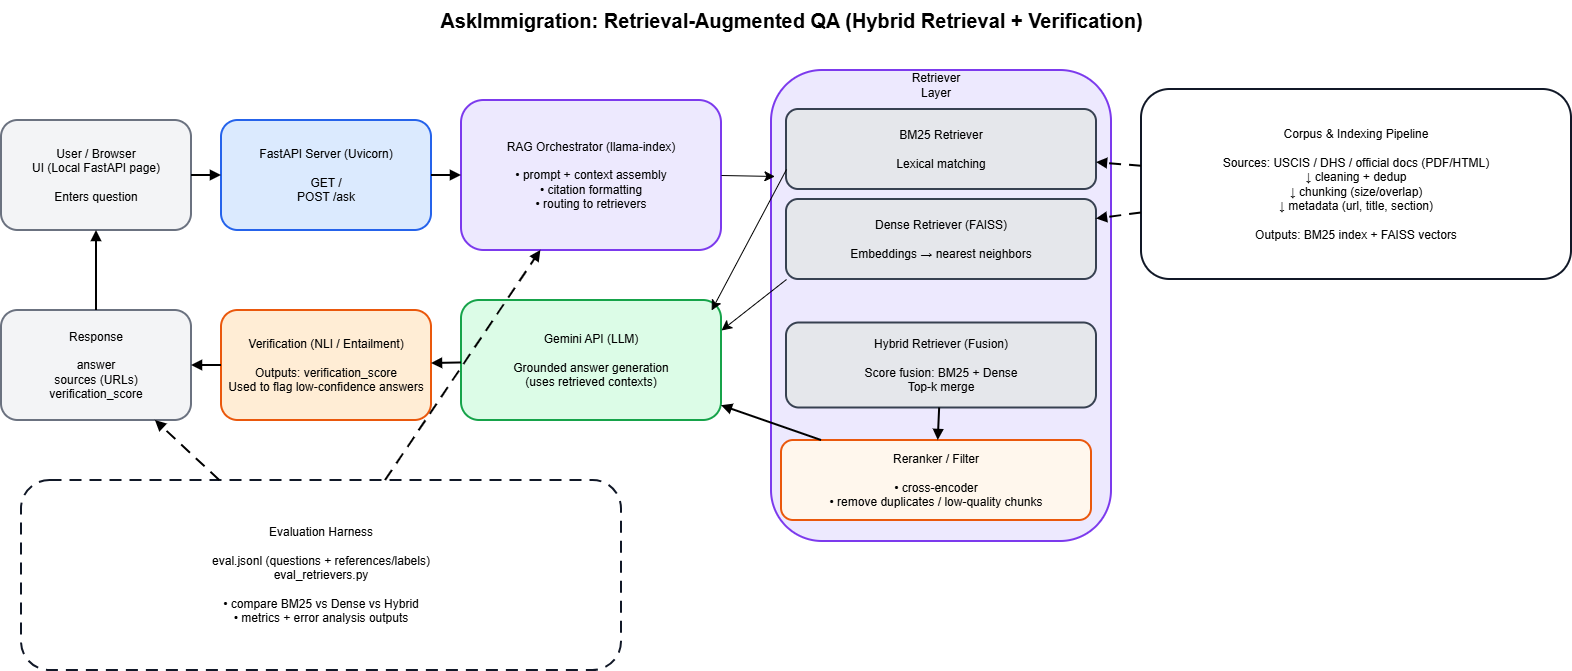

The diagram above was exported from draw.io. Its source (the exported page's mxGraphModel, read from the mxfile embedded in the PNG):
<mxGraphModel dx="1267" dy="565" grid="1" gridSize="10" guides="1" tooltips="1" connect="1" arrows="1" fold="1" page="1" pageScale="1" pageWidth="1200" pageHeight="900" math="0" shadow="0">
  <root>
    <mxCell id="0" />
    <mxCell id="1" parent="0" />
    <mxCell id="title" parent="1" style="text;html=1;align=center;verticalAlign=middle;fontSize=20;fontStyle=1;" value="AskImmigration: Retrieval-Augmented QA (Hybrid Retrieval + Verification)" vertex="1">
      <mxGeometry height="40" width="1020" x="350" y="20" as="geometry" />
    </mxCell>
    <mxCell id="user" parent="1" style="rounded=1;whiteSpace=wrap;html=1;strokeWidth=2;fillColor=#f3f4f6;strokeColor=#6b7280;fontSize=12;" value="User / Browser&#10;UI (Local FastAPI page)&#10;&#10;Enters question" vertex="1">
      <mxGeometry height="110" width="190" x="70" y="140" as="geometry" />
    </mxCell>
    <mxCell id="fastapi" parent="1" style="rounded=1;whiteSpace=wrap;html=1;strokeWidth=2;fillColor=#dbeafe;strokeColor=#2563eb;fontSize=12;" value="FastAPI Server (Uvicorn)&#10;&#10;GET /&#10;POST /ask" vertex="1">
      <mxGeometry height="110" width="210" x="290" y="140" as="geometry" />
    </mxCell>
    <mxCell id="rag" parent="1" style="rounded=1;whiteSpace=wrap;html=1;strokeWidth=2;fillColor=#ede9fe;strokeColor=#7c3aed;fontSize=12;" value="RAG Orchestrator (llama-index)&#10;&#10;• prompt + context assembly&#10;• citation formatting&#10;• routing to retrievers" vertex="1">
      <mxGeometry height="150" width="260" x="530" y="120" as="geometry" />
    </mxCell>
    <mxCell id="corpus" parent="1" style="rounded=1;whiteSpace=wrap;html=1;strokeWidth=2;fillColor=#ffffff;strokeColor=#111827;fontSize=12;" value="Corpus &amp; Indexing Pipeline&#10;&#10;Sources: USCIS / DHS / official docs (PDF/HTML)&#10;↓ cleaning + dedup&#10;↓ chunking (size/overlap)&#10;↓ metadata (url, title, section)&#10;&#10;Outputs: BM25 index + FAISS vectors" vertex="1">
      <mxGeometry height="190" width="430" x="1210" y="109" as="geometry" />
    </mxCell>
    <mxCell id="retriever_layer" parent="1" style="rounded=1;whiteSpace=wrap;html=1;strokeWidth=2;fillColor=#ede9fe;strokeColor=#7c3aed;fontSize=12;fontStyle=1;align=center;" value="" vertex="1">
      <mxGeometry height="471" width="340" x="840" y="90" as="geometry" />
    </mxCell>
    <mxCell id="bm25" parent="1" style="rounded=1;whiteSpace=wrap;html=1;strokeWidth=2;fillColor=#e5e7eb;strokeColor=#374151;fontSize=12;" value="BM25 Retriever&#10;&#10;Lexical matching" vertex="1">
      <mxGeometry height="80" width="310" x="855" y="129" as="geometry" />
    </mxCell>
    <mxCell id="bqgrxjMXMntMyIKXp4NV-4" edge="1" parent="1" source="dense" style="edgeStyle=none;curved=1;rounded=0;orthogonalLoop=1;jettySize=auto;html=1;exitX=0;exitY=1;exitDx=0;exitDy=0;entryX=1;entryY=0.25;entryDx=0;entryDy=0;fontSize=12;startSize=8;endSize=8;" target="gemini">
      <mxGeometry relative="1" as="geometry" />
    </mxCell>
    <mxCell id="dense" parent="1" style="rounded=1;whiteSpace=wrap;html=1;strokeWidth=2;fillColor=#e5e7eb;strokeColor=#374151;fontSize=12;" value="Dense Retriever (FAISS)&#10;&#10;Embeddings → nearest neighbors" vertex="1">
      <mxGeometry height="80" width="310" x="855" y="219" as="geometry" />
    </mxCell>
    <mxCell id="hybrid" parent="1" style="rounded=1;whiteSpace=wrap;html=1;strokeWidth=2;fillColor=#e5e7eb;strokeColor=#374151;fontSize=12;" value="Hybrid Retriever (Fusion)&#10;&#10;Score fusion: BM25 + Dense&#10;Top-k merge" vertex="1">
      <mxGeometry height="85" width="310" x="855" y="342.5" as="geometry" />
    </mxCell>
    <mxCell id="rerank" parent="1" style="rounded=1;whiteSpace=wrap;html=1;strokeWidth=2;fillColor=#fff7ed;strokeColor=#ea580c;fontSize=12;" value="Reranker / Filter&lt;br&gt;&lt;br&gt;• cross-encoder&lt;br&gt;• remove duplicates / low-quality chunks" vertex="1">
      <mxGeometry height="80" width="310" x="850" y="460" as="geometry" />
    </mxCell>
    <mxCell id="gemini" parent="1" style="rounded=1;whiteSpace=wrap;html=1;strokeWidth=2;fillColor=#dcfce7;strokeColor=#16a34a;fontSize=12;" value="Gemini API (LLM)&#10;&#10;Grounded answer generation&#10;(uses retrieved contexts)" vertex="1">
      <mxGeometry height="120" width="260" x="530" y="320" as="geometry" />
    </mxCell>
    <mxCell id="verify" parent="1" style="rounded=1;whiteSpace=wrap;html=1;strokeWidth=2;fillColor=#ffedd5;strokeColor=#ea580c;fontSize=12;" value="Verification (NLI / Entailment)&#10;&#10;Outputs: verification_score&#10;Used to flag low-confidence answers" vertex="1">
      <mxGeometry height="110" width="210" x="290" y="330" as="geometry" />
    </mxCell>
    <mxCell id="output" parent="1" style="rounded=1;whiteSpace=wrap;html=1;strokeWidth=2;fillColor=#f3f4f6;strokeColor=#6b7280;fontSize=12;" value="Response&#10;&#10;answer&#10;sources (URLs)&#10;verification_score" vertex="1">
      <mxGeometry height="110" width="190" x="70" y="330" as="geometry" />
    </mxCell>
    <mxCell id="eval" parent="1" style="rounded=1;whiteSpace=wrap;html=1;strokeWidth=2;dashed=1;dashPattern=6 4;fillColor=#ffffff;strokeColor=#111827;fontSize=12;" value="Evaluation Harness&#10;&#10;eval.jsonl (questions + references/labels)&#10;eval_retrievers.py&#10;&#10;• compare BM25 vs Dense vs Hybrid&#10;• metrics + error analysis outputs" vertex="1">
      <mxGeometry height="190" width="600" x="90" y="500" as="geometry" />
    </mxCell>
    <mxCell id="e1" edge="1" parent="1" source="user" style="endArrow=block;html=1;strokeWidth=2;" target="fastapi">
      <mxGeometry relative="1" as="geometry" />
    </mxCell>
    <mxCell id="e2" edge="1" parent="1" source="fastapi" style="endArrow=block;html=1;strokeWidth=2;" target="rag">
      <mxGeometry relative="1" as="geometry" />
    </mxCell>
    <mxCell id="e6" edge="1" parent="1" source="hybrid" style="endArrow=block;html=1;strokeWidth=2;" target="rerank">
      <mxGeometry relative="1" as="geometry" />
    </mxCell>
    <mxCell id="e9" edge="1" parent="1" source="rerank" style="endArrow=block;html=1;strokeWidth=2;" target="gemini">
      <mxGeometry relative="1" as="geometry" />
    </mxCell>
    <mxCell id="e10" edge="1" parent="1" source="gemini" style="endArrow=block;html=1;strokeWidth=2;" target="verify">
      <mxGeometry relative="1" as="geometry" />
    </mxCell>
    <mxCell id="e11" edge="1" parent="1" source="verify" style="endArrow=block;html=1;strokeWidth=2;" target="output">
      <mxGeometry relative="1" as="geometry" />
    </mxCell>
    <mxCell id="e12" edge="1" parent="1" source="output" style="endArrow=block;html=1;strokeWidth=2;curved=1;" target="user">
      <mxGeometry relative="1" as="geometry" />
    </mxCell>
    <mxCell id="e13" edge="1" parent="1" source="corpus" style="endArrow=block;html=1;strokeWidth=2;dashed=1;dashPattern=6 4;" target="bm25">
      <mxGeometry relative="1" as="geometry" />
    </mxCell>
    <mxCell id="e14" edge="1" parent="1" source="corpus" style="endArrow=block;html=1;strokeWidth=2;dashed=1;dashPattern=6 4;" target="dense">
      <mxGeometry relative="1" as="geometry" />
    </mxCell>
    <mxCell id="e15" edge="1" parent="1" source="eval" style="endArrow=block;html=1;strokeWidth=2;dashed=1;dashPattern=6 4;" target="rag">
      <mxGeometry relative="1" as="geometry" />
    </mxCell>
    <mxCell id="e16" edge="1" parent="1" source="eval" style="endArrow=block;html=1;strokeWidth=2;dashed=1;dashPattern=6 4;" target="output">
      <mxGeometry relative="1" as="geometry" />
    </mxCell>
    <mxCell id="bqgrxjMXMntMyIKXp4NV-2" parent="1" style="text;html=1;whiteSpace=wrap;strokeColor=none;fillColor=none;align=center;verticalAlign=middle;rounded=0;" value="Retriever Layer" vertex="1">
      <mxGeometry height="30" width="60" x="975" y="90" as="geometry" />
    </mxCell>
    <mxCell id="bqgrxjMXMntMyIKXp4NV-3" edge="1" parent="1" source="rag" style="edgeStyle=none;curved=1;rounded=0;orthogonalLoop=1;jettySize=auto;html=1;exitX=1;exitY=0.5;exitDx=0;exitDy=0;entryX=0.01;entryY=0.225;entryDx=0;entryDy=0;entryPerimeter=0;fontSize=12;startSize=8;endSize=8;" target="retriever_layer">
      <mxGeometry relative="1" as="geometry" />
    </mxCell>
    <mxCell id="bqgrxjMXMntMyIKXp4NV-5" edge="1" parent="1" source="bm25" style="edgeStyle=none;curved=1;rounded=0;orthogonalLoop=1;jettySize=auto;html=1;exitX=0;exitY=0.75;exitDx=0;exitDy=0;entryX=0.962;entryY=0.083;entryDx=0;entryDy=0;entryPerimeter=0;fontSize=12;startSize=8;endSize=8;" target="gemini">
      <mxGeometry relative="1" as="geometry" />
    </mxCell>
  </root>
</mxGraphModel>